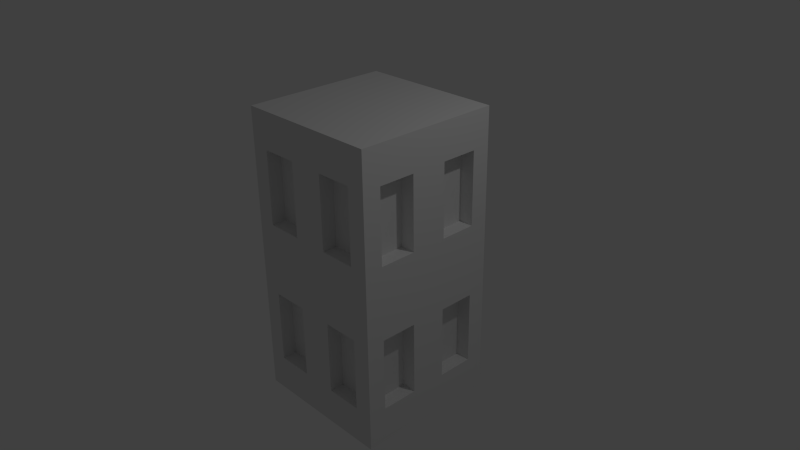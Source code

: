 # Source: BuildingSegment.blend  (saved by Blender 2.72.0; exported with 4.5.12 LTS)
import bpy
from mathutils import Matrix  # noqa: F401  (used for matrix-valued properties, if any)

bpy.ops.wm.read_factory_settings(use_empty=True)
scene = bpy.context.scene
scene.name = 'Scene'

# ---- collections
col_collection_1 = bpy.data.collections.new('Collection 1'); scene.collection.children.link(col_collection_1)

# ---- materials (node trees are filled in below, after node groups)
mat_material = bpy.data.materials.new('Material')
mat_material.alpha_threshold = 0.0
mat_material.use_transparent_shadow = False
mat_material.roughness = 0.5
mat_material.line_color = (0.0, 0.0, 0.0, 1.0)

# ---- material node trees

# ---- world
world_world = bpy.data.worlds.new('World'); scene.world = world_world
world_world.color = (0.05088, 0.05088, 0.05088)
world_world.use_sun_shadow = False
world_world.sun_shadow_jitter_overblur = 0.0
world_world.cycles.sampling_method = 'MANUAL'
world_world.cycles.sample_map_resolution = 256

# ---- cameras
cam_camera = bpy.data.cameras.new('Camera')
cam_camera.clip_end = 100.0
cam_camera.lens = 35.0
cam_camera.sensor_width = 32.0
cam_camera.sensor_height = 18.0
cam_camera.ortho_scale = 7.314
cam_camera.dof.focus_distance = 0.0
cam_camera.dof.aperture_fstop = 128.0

# ---- lights
light_lamp = bpy.data.lights.new('Lamp', 'POINT')
light_lamp.transmission_factor = 0.0
light_lamp.cutoff_distance = 30.0
light_lamp.energy = 100.0
light_lamp.shadow_buffer_clip_start = 1.001
light_lamp.shadow_soft_size = 0.1
light_lamp.shadow_maximum_resolution = 0.006
light_lamp.use_absolute_resolution = True
light_lamp.cycles.use_multiple_importance_sampling = False

# ---- meshes
me_cube = bpy.data.meshes.new('Cube')
me_cube.from_pydata([(1.0, 1.0, -2.0), (1.0, -1.0, -2.0), (-1.0, -1.0, -2.0), (-1.0, 1.0, -2.0), (1.0, 1.0, 2.0), (1.0, -1.0, 2.0), (-1.0, -1.0, 2.0), (-1.0, 1.0, 2.0), (1.0, -0.75, 1.5), (-0.75, -1.0, 1.5), (-1.0, 0.75, 1.5), (-0.75, 1.0, -1.5), (1.0, -0.75, -0.5), (1.0, 0.25, -0.5), (1.0, 0.25, 1.5), (-0.75, -1.0, -0.5), (0.25, -1.0, -0.5), (0.25, -1.0, 1.5), (-1.0, 0.75, -0.5), (-1.0, -0.25, -0.5), (-1.0, -0.25, 1.5), (-0.75, 1.0, 0.5), (0.25, 1.0, 0.5), (0.25, 1.0, -1.5), (1.0, -0.75, 0.5), (1.0, -0.25, 0.5), (1.0, -0.25, 1.5), (-0.75, -1.0, 0.5), (-0.25, -1.0, 0.5), (-0.25, -1.0, 1.5), (-1.0, 0.75, 0.5), (-1.0, 0.25, 0.5), (-1.0, 0.25, 1.5), (-0.75, 1.0, -0.5), (-0.25, 1.0, -0.5), (-0.25, 1.0, -1.5), (1.0, -0.75, -1.5), (1.0, -0.25, -1.5), (1.0, -0.25, -0.5), (1.0, 0.25, -1.5), (1.0, 0.75, -1.5), (1.0, 0.75, -0.5), (1.0, 0.25, 0.5), (1.0, 0.75, 0.5), (1.0, 0.75, 1.5), (-0.75, -1.0, -1.5), (-0.25, -1.0, -1.5), (-0.25, -1.0, -0.5), (0.25, -1.0, -1.5), (0.75, -1.0, -1.5), (0.75, -1.0, -0.5), (0.25, -1.0, 0.5), (0.75, -1.0, 0.5), (0.75, -1.0, 1.5), (-1.0, 0.75, -1.5), (-1.0, 0.25, -1.5), (-1.0, 0.25, -0.5), (-1.0, -0.25, -1.5), (-1.0, -0.75, -1.5), (-1.0, -0.75, -0.5), (-1.0, -0.25, 0.5), (-1.0, -0.75, 0.5), (-1.0, -0.75, 1.5), (-0.75, 1.0, 1.5), (-0.25, 1.0, 1.5), (-0.25, 1.0, 0.5), (0.25, 1.0, 1.5), (0.75, 1.0, 1.5), (0.75, 1.0, 0.5), (0.25, 1.0, -0.5), (0.75, 1.0, -0.5), (0.75, 1.0, -1.5), (0.8, -0.75, 1.5), (0.8, -0.75, -0.5), (0.8, 0.25, -0.5), (0.8, 0.25, 1.5), (0.8, -0.75, 0.5), (0.8, -0.25, 0.5), (0.8, -0.25, 1.5), (0.8, -0.75, -1.5), (0.8, -0.25, -1.5), (0.8, -0.25, -0.5), (0.8, 0.25, -1.5), (0.8, 0.75, -1.5), (0.8, 0.75, -0.5), (0.8, 0.25, 0.5), (0.8, 0.75, 0.5), (0.8, 0.75, 1.5), (-0.75, -0.8, 1.5), (-0.75, -0.8, -0.5), (0.25, -0.8, -0.5), (0.25, -0.8, 1.5), (-0.75, -0.8, 0.5), (-0.25, -0.8, 0.5), (-0.25, -0.8, 1.5), (-0.75, -0.8, -1.5), (-0.25, -0.8, -1.5), (-0.25, -0.8, -0.5), (0.25, -0.8, -1.5), (0.75, -0.8, -1.5), (0.75, -0.8, -0.5), (0.25, -0.8, 0.5), (0.75, -0.8, 0.5), (0.75, -0.8, 1.5), (-0.8, 0.75, 1.5), (-0.8, 0.75, -0.5), (-0.8, -0.25, -0.5), (-0.8, -0.25, 1.5), (-0.8, 0.75, 0.5), (-0.8, 0.25, 0.5), (-0.8, 0.25, 1.5), (-0.8, 0.75, -1.5), (-0.8, 0.25, -1.5), (-0.8, 0.25, -0.5), (-0.8, -0.25, -1.5), (-0.8, -0.75, -1.5), (-0.8, -0.75, -0.5), (-0.8, -0.25, 0.5), (-0.8, -0.75, 0.5), (-0.8, -0.75, 1.5), (-0.75, 0.8, -1.5), (-0.75, 0.8, 0.5), (0.25, 0.8, 0.5), (0.25, 0.8, -1.5), (-0.75, 0.8, -0.5), (-0.25, 0.8, -0.5), (-0.25, 0.8, -1.5), (-0.75, 0.8, 1.5), (-0.25, 0.8, 1.5), (-0.25, 0.8, 0.5), (0.25, 0.8, 1.5), (0.75, 0.8, 1.5), (0.75, 0.8, 0.5), (0.25, 0.8, -0.5), (0.75, 0.8, -0.5), (0.75, 0.8, -1.5)], [], [(12, 36, 79, 73), (49, 50, 100, 99), (19, 57, 114, 106), (23, 69, 133, 123), (38, 12, 73, 81), (37, 38, 81, 80), (48, 49, 99, 98), (27, 28, 93, 92), (10, 30, 108, 104), (18, 54, 111, 105), (62, 20, 107, 119), (56, 18, 105, 113), (63, 64, 128, 127), (64, 65, 129, 128), (40, 41, 84, 83), (28, 29, 94, 93), (60, 61, 118, 117), (71, 23, 123, 135), (43, 44, 87, 86), (15, 89, 97, 47), (20, 60, 117, 107), (54, 55, 112, 111), (17, 91, 103, 53), (55, 56, 113, 112), (57, 58, 115, 114), (70, 71, 135, 134), (31, 32, 110, 109), (39, 40, 83, 82), (42, 43, 86, 85), (45, 46, 96, 95), (29, 9, 88, 94), (15, 45, 95, 89), (66, 67, 131, 130), (11, 33, 124, 120), (3, 0, 1, 2), (7, 6, 5, 4), (36, 37, 80, 79), (44, 14, 75, 87), (14, 42, 85, 75), (13, 39, 82, 74), (13, 74, 84, 41), (25, 26, 78, 77), (52, 53, 103, 102), (30, 31, 109, 108), (17, 51, 101, 91), (51, 52, 102, 101), (59, 19, 106, 116), (22, 66, 130, 122), (16, 48, 98, 90), (67, 68, 132, 131), (61, 62, 119, 118), (58, 59, 116, 115), (22, 122, 132, 68), (77, 78, 72, 76), (80, 81, 73, 79), (83, 84, 74, 82), (86, 87, 75, 85), (24, 25, 77, 76), (21, 63, 127, 121), (93, 94, 88, 92), (96, 97, 89, 95), (99, 100, 90, 98), (102, 103, 91, 101), (16, 90, 100, 50), (10, 104, 110, 32), (109, 110, 104, 108), (112, 113, 105, 111), (115, 116, 106, 114), (118, 119, 107, 117), (34, 35, 126, 125), (125, 126, 120, 124), (128, 129, 121, 127), (131, 132, 122, 130), (134, 135, 123, 133), (35, 11, 120, 126), (21, 121, 129, 65), (9, 27, 92, 88), (8, 72, 78, 26), (8, 24, 76, 72), (46, 47, 97, 96), (69, 70, 134, 133), (33, 34, 125, 124), (63, 7, 4, 67), (7, 63, 11, 3), (3, 11, 71, 0), (0, 71, 67, 4), (66, 23, 35, 64), (22, 68, 70, 69), (33, 21, 65, 34), (7, 10, 62, 6), (7, 3, 54, 10), (3, 2, 58, 54), (2, 6, 62, 58), (57, 20, 32, 55), (30, 18, 56, 31), (19, 59, 61, 60), (53, 5, 6, 9), (5, 53, 49, 1), (1, 49, 45, 2), (2, 45, 9, 6), (48, 17, 29, 46), (27, 15, 47, 28), (16, 50, 52, 51), (44, 4, 5, 8), (5, 1, 36, 8), (1, 0, 40, 36), (0, 4, 44, 40), (37, 39, 14, 26), (24, 12, 38, 25), (13, 41, 43, 42)])
me_cube.materials.append(mat_material)
me_cube.use_remesh_preserve_volume = False
me_cube.use_remesh_preserve_attributes = False
me_cube.use_mirror_vertex_groups = False
me_cube.update()

# ---- objects
ob_cube = bpy.data.objects.new('Cube', me_cube)
ob_lamp = bpy.data.objects.new('Lamp', light_lamp)
ob_camera = bpy.data.objects.new('Camera', cam_camera)

# ---- transforms, parenting, visibility, modifiers, constraints
ob_cube.location = (0.0, 0.0, 0.0)
ob_cube.lock_rotations_4d = False
ob_cube.empty_display_type = 'ARROWS'
ob_cube.lineart.crease_threshold = 0.0
ob_lamp.location = (4.076, 1.005, 5.904)
ob_lamp.rotation_euler = (0.6503, 0.05522, 1.866)
ob_lamp.lock_rotations_4d = False
ob_lamp.empty_display_type = 'ARROWS'
ob_lamp.color = (0.0, 0.0, 0.0, 0.0)
ob_lamp.lineart.crease_threshold = 0.0
ob_camera.location = (7.481, -6.508, 5.344)
ob_camera.rotation_euler = (1.109, 0.01082, 0.8149)
ob_camera.lock_rotations_4d = False
ob_camera.empty_display_type = 'ARROWS'
ob_camera.color = (0.0, 0.0, 0.0, 0.0)
ob_camera.display_type = 'WIRE'
ob_camera.lineart.crease_threshold = 0.0

# ---- collection membership
col_collection_1.objects.link(ob_cube)
col_collection_1.objects.link(ob_lamp)
col_collection_1.objects.link(ob_camera)

# ---- scene / render settings (as saved in the file)
scene.camera = ob_camera
scene.frame_start = 1; scene.frame_end = 250; scene.frame_set(1)
scene.render.engine = 'BLENDER_EEVEE_NEXT'
scene.render.resolution_percentage = 50
scene.render.dither_intensity = 0.0
scene.cycles.use_denoising = False
scene.cycles.samples = 10
scene.cycles.sampling_pattern = 'TABULATED_SOBOL'
scene.cycles.light_sampling_threshold = 0.0
scene.cycles.use_adaptive_sampling = False
scene.cycles.use_light_tree = False
scene.cycles.blur_glossy = 0.0
scene.cycles.pixel_filter_type = 'GAUSSIAN'
scene.cycles.sample_clamp_indirect = 0.0
scene.view_settings.view_transform = 'Standard'
bpy.context.view_layer.update()

